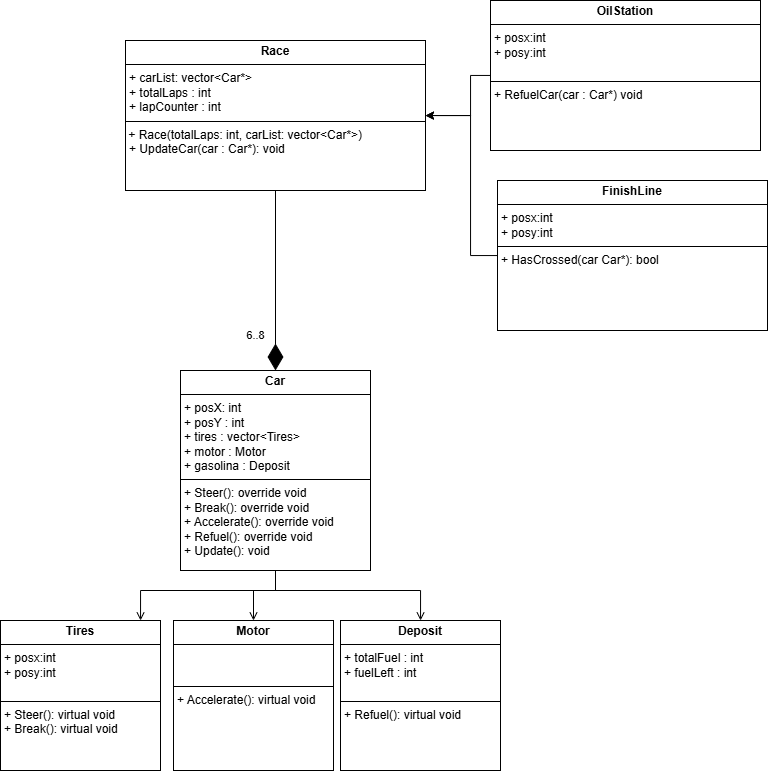

The diagram above was exported from draw.io. Its source (the exported page's mxGraphModel, read from the mxfile embedded in the PNG):
<mxGraphModel dx="1509" dy="1982" grid="1" gridSize="10" guides="1" tooltips="1" connect="1" arrows="1" fold="1" page="1" pageScale="1" pageWidth="827" pageHeight="1169" math="0" shadow="0">
  <root>
    <mxCell id="0" />
    <mxCell id="1" parent="0" />
    <mxCell id="Bvmf5RUWp6EwCtFwrZD--2" value="&lt;p style=&quot;margin:0px;margin-top:4px;text-align:center;&quot;&gt;&lt;b&gt;Tires&lt;/b&gt;&lt;/p&gt;&lt;hr size=&quot;1&quot; style=&quot;border-style:solid;&quot;&gt;&lt;p style=&quot;margin:0px;margin-left:4px;&quot;&gt;+ posx:int&lt;/p&gt;&lt;p style=&quot;margin:0px;margin-left:4px;&quot;&gt;+ posy:int&lt;/p&gt;&lt;p style=&quot;margin:0px;margin-left:4px;&quot;&gt;&lt;br&gt;&lt;/p&gt;&lt;hr size=&quot;1&quot; style=&quot;border-style:solid;&quot;&gt;&lt;p style=&quot;margin:0px;margin-left:4px;&quot;&gt;+ Steer(): virtual void&lt;/p&gt;&lt;p style=&quot;margin:0px;margin-left:4px;&quot;&gt;+ Break(): virtual void&lt;/p&gt;" style="verticalAlign=top;align=left;overflow=fill;html=1;whiteSpace=wrap;" vertex="1" parent="1">
      <mxGeometry x="60" y="260" width="160" height="150" as="geometry" />
    </mxCell>
    <mxCell id="Bvmf5RUWp6EwCtFwrZD--3" value="&lt;p style=&quot;margin:0px;margin-top:4px;text-align:center;&quot;&gt;&lt;b&gt;Motor&lt;/b&gt;&lt;/p&gt;&lt;hr size=&quot;1&quot; style=&quot;border-style:solid;&quot;&gt;&lt;p style=&quot;margin:0px;margin-left:4px;&quot;&gt;&lt;br&gt;&lt;/p&gt;&lt;p style=&quot;margin:0px;margin-left:4px;&quot;&gt;&lt;br&gt;&lt;/p&gt;&lt;hr size=&quot;1&quot; style=&quot;border-style:solid;&quot;&gt;&lt;p style=&quot;margin:0px;margin-left:4px;&quot;&gt;+ Accelerate(): virtual void&lt;/p&gt;&lt;p style=&quot;margin:0px;margin-left:4px;&quot;&gt;&lt;br&gt;&lt;/p&gt;" style="verticalAlign=top;align=left;overflow=fill;html=1;whiteSpace=wrap;" vertex="1" parent="1">
      <mxGeometry x="233" y="260" width="160" height="150" as="geometry" />
    </mxCell>
    <mxCell id="Bvmf5RUWp6EwCtFwrZD--4" value="&lt;p style=&quot;margin:0px;margin-top:4px;text-align:center;&quot;&gt;&lt;b&gt;Deposit&lt;/b&gt;&lt;/p&gt;&lt;hr size=&quot;1&quot; style=&quot;border-style:solid;&quot;&gt;&lt;p style=&quot;margin:0px;margin-left:4px;&quot;&gt;+ totalFuel : int&lt;/p&gt;&lt;p style=&quot;margin:0px;margin-left:4px;&quot;&gt;+ fuelLeft : int&lt;/p&gt;&lt;p style=&quot;margin:0px;margin-left:4px;&quot;&gt;&lt;br&gt;&lt;/p&gt;&lt;hr size=&quot;1&quot; style=&quot;border-style:solid;&quot;&gt;&lt;p style=&quot;margin:0px;margin-left:4px;&quot;&gt;+ Refuel(): virtual void&lt;/p&gt;&lt;p style=&quot;margin:0px;margin-left:4px;&quot;&gt;&lt;br&gt;&lt;/p&gt;" style="verticalAlign=top;align=left;overflow=fill;html=1;whiteSpace=wrap;" vertex="1" parent="1">
      <mxGeometry x="400" y="260" width="160" height="150" as="geometry" />
    </mxCell>
    <mxCell id="Bvmf5RUWp6EwCtFwrZD--8" style="edgeStyle=orthogonalEdgeStyle;rounded=0;orthogonalLoop=1;jettySize=auto;html=1;endArrow=open;endFill=0;" edge="1" parent="1" source="Bvmf5RUWp6EwCtFwrZD--5" target="Bvmf5RUWp6EwCtFwrZD--2">
      <mxGeometry relative="1" as="geometry">
        <Array as="points">
          <mxPoint x="335" y="230" />
          <mxPoint x="200" y="230" />
        </Array>
      </mxGeometry>
    </mxCell>
    <mxCell id="Bvmf5RUWp6EwCtFwrZD--9" style="edgeStyle=orthogonalEdgeStyle;rounded=0;orthogonalLoop=1;jettySize=auto;html=1;endArrow=open;endFill=0;" edge="1" parent="1" source="Bvmf5RUWp6EwCtFwrZD--5" target="Bvmf5RUWp6EwCtFwrZD--3">
      <mxGeometry relative="1" as="geometry">
        <Array as="points">
          <mxPoint x="335" y="230" />
          <mxPoint x="313" y="230" />
        </Array>
      </mxGeometry>
    </mxCell>
    <mxCell id="Bvmf5RUWp6EwCtFwrZD--10" style="edgeStyle=orthogonalEdgeStyle;rounded=0;orthogonalLoop=1;jettySize=auto;html=1;endArrow=open;endFill=0;" edge="1" parent="1" source="Bvmf5RUWp6EwCtFwrZD--5" target="Bvmf5RUWp6EwCtFwrZD--4">
      <mxGeometry relative="1" as="geometry">
        <Array as="points">
          <mxPoint x="335" y="230" />
          <mxPoint x="480" y="230" />
        </Array>
      </mxGeometry>
    </mxCell>
    <mxCell id="Bvmf5RUWp6EwCtFwrZD--5" value="&lt;p style=&quot;margin:0px;margin-top:4px;text-align:center;&quot;&gt;&lt;b&gt;Car&lt;/b&gt;&lt;/p&gt;&lt;hr size=&quot;1&quot; style=&quot;border-style:solid;&quot;&gt;&lt;p style=&quot;margin:0px;margin-left:4px;&quot;&gt;+ posX: int&lt;/p&gt;&lt;p style=&quot;margin:0px;margin-left:4px;&quot;&gt;+ posY : int&lt;/p&gt;&lt;p style=&quot;margin:0px;margin-left:4px;&quot;&gt;+ tires : vector&amp;lt;Tires&amp;gt;&lt;/p&gt;&lt;p style=&quot;margin:0px;margin-left:4px;&quot;&gt;+ motor : Motor&lt;/p&gt;&lt;p style=&quot;margin:0px;margin-left:4px;&quot;&gt;+ gasolina : Deposit&lt;/p&gt;&lt;hr size=&quot;1&quot; style=&quot;border-style:solid;&quot;&gt;&lt;p style=&quot;margin: 0px 0px 0px 4px;&quot;&gt;+ Steer(): override void&lt;/p&gt;&lt;p style=&quot;margin: 0px 0px 0px 4px;&quot;&gt;+ Break(): override void&lt;/p&gt;&lt;p style=&quot;margin: 0px 0px 0px 4px;&quot;&gt;+ Accelerate(): override void&lt;/p&gt;&lt;p style=&quot;margin: 0px 0px 0px 4px;&quot;&gt;+ Refuel(): override void&lt;/p&gt;&lt;p style=&quot;margin: 0px 0px 0px 4px;&quot;&gt;+ Update(): void&lt;/p&gt;&lt;p style=&quot;margin: 0px 0px 0px 4px;&quot;&gt;&lt;br&gt;&lt;/p&gt;" style="verticalAlign=top;align=left;overflow=fill;html=1;whiteSpace=wrap;" vertex="1" parent="1">
      <mxGeometry x="240" y="10" width="190" height="200" as="geometry" />
    </mxCell>
    <mxCell id="Bvmf5RUWp6EwCtFwrZD--11" value="&lt;p style=&quot;margin:0px;margin-top:4px;text-align:center;&quot;&gt;&lt;b&gt;Race&lt;/b&gt;&lt;/p&gt;&lt;hr size=&quot;1&quot; style=&quot;border-style:solid;&quot;&gt;&lt;p style=&quot;margin:0px;margin-left:4px;&quot;&gt;+ carList: vector&amp;lt;Car*&amp;gt;&lt;/p&gt;&lt;p style=&quot;margin:0px;margin-left:4px;&quot;&gt;+ totalLaps : int&lt;/p&gt;&lt;p style=&quot;margin:0px;margin-left:4px;&quot;&gt;+ lapCounter : int&lt;/p&gt;&lt;hr size=&quot;1&quot; style=&quot;border-style:solid;&quot;&gt;&amp;nbsp;+ Race(totalLaps: int, carList: vector&amp;lt;Car*&amp;gt;)&lt;br&gt;&lt;p style=&quot;margin:0px;margin-left:4px;&quot;&gt;+ UpdateCar(car : Car*): void&lt;/p&gt;" style="verticalAlign=top;align=left;overflow=fill;html=1;whiteSpace=wrap;" vertex="1" parent="1">
      <mxGeometry x="185" y="-320" width="300" height="150" as="geometry" />
    </mxCell>
    <mxCell id="Bvmf5RUWp6EwCtFwrZD--14" value="" style="endArrow=diamondThin;endFill=1;endSize=24;html=1;rounded=0;" edge="1" parent="1" source="Bvmf5RUWp6EwCtFwrZD--11" target="Bvmf5RUWp6EwCtFwrZD--5">
      <mxGeometry width="160" relative="1" as="geometry">
        <mxPoint x="370" y="49.99999999999977" as="sourcePoint" />
        <mxPoint x="370" y="-130" as="targetPoint" />
      </mxGeometry>
    </mxCell>
    <mxCell id="Bvmf5RUWp6EwCtFwrZD--15" value="6..8" style="edgeLabel;html=1;align=center;verticalAlign=middle;resizable=0;points=[];" vertex="1" connectable="0" parent="Bvmf5RUWp6EwCtFwrZD--14">
      <mxGeometry x="0.6076" y="-3" relative="1" as="geometry">
        <mxPoint x="-18" as="offset" />
      </mxGeometry>
    </mxCell>
    <mxCell id="Bvmf5RUWp6EwCtFwrZD--18" style="edgeStyle=orthogonalEdgeStyle;rounded=0;orthogonalLoop=1;jettySize=auto;html=1;" edge="1" parent="1" source="Bvmf5RUWp6EwCtFwrZD--16" target="Bvmf5RUWp6EwCtFwrZD--11">
      <mxGeometry relative="1" as="geometry">
        <Array as="points">
          <mxPoint x="530" y="-105" />
          <mxPoint x="530" y="-245" />
        </Array>
      </mxGeometry>
    </mxCell>
    <mxCell id="Bvmf5RUWp6EwCtFwrZD--16" value="&lt;p style=&quot;margin:0px;margin-top:4px;text-align:center;&quot;&gt;&lt;b&gt;FinishLine&lt;/b&gt;&lt;/p&gt;&lt;hr size=&quot;1&quot; style=&quot;border-style:solid;&quot;&gt;&lt;p style=&quot;margin: 0px 0px 0px 4px;&quot;&gt;+ posx:int&lt;/p&gt;&lt;p style=&quot;margin: 0px 0px 0px 4px;&quot;&gt;+ posy:int&lt;/p&gt;&lt;hr size=&quot;1&quot; style=&quot;border-style:solid;&quot;&gt;&lt;p style=&quot;margin:0px;margin-left:4px;&quot;&gt;+ HasCrossed(car Car*): bool&lt;/p&gt;" style="verticalAlign=top;align=left;overflow=fill;html=1;whiteSpace=wrap;" vertex="1" parent="1">
      <mxGeometry x="557" y="-180" width="270" height="150" as="geometry" />
    </mxCell>
    <mxCell id="Bvmf5RUWp6EwCtFwrZD--19" style="edgeStyle=orthogonalEdgeStyle;rounded=0;orthogonalLoop=1;jettySize=auto;html=1;" edge="1" parent="1" source="Bvmf5RUWp6EwCtFwrZD--17" target="Bvmf5RUWp6EwCtFwrZD--11">
      <mxGeometry relative="1" as="geometry">
        <Array as="points">
          <mxPoint x="530" y="-285" />
          <mxPoint x="530" y="-245" />
        </Array>
      </mxGeometry>
    </mxCell>
    <mxCell id="Bvmf5RUWp6EwCtFwrZD--17" value="&lt;p style=&quot;margin:0px;margin-top:4px;text-align:center;&quot;&gt;&lt;b&gt;OilStation&lt;/b&gt;&lt;/p&gt;&lt;hr size=&quot;1&quot; style=&quot;border-style:solid;&quot;&gt;&lt;p style=&quot;margin: 0px 0px 0px 4px;&quot;&gt;+ posx:int&lt;/p&gt;&lt;p style=&quot;margin: 0px 0px 0px 4px;&quot;&gt;+ posy:int&lt;/p&gt;&lt;p style=&quot;margin: 0px 0px 0px 4px;&quot;&gt;&lt;br&gt;&lt;/p&gt;&lt;hr size=&quot;1&quot; style=&quot;border-style:solid;&quot;&gt;&lt;p style=&quot;margin:0px;margin-left:4px;&quot;&gt;+ RefuelCar(car : Car*) void&lt;/p&gt;" style="verticalAlign=top;align=left;overflow=fill;html=1;whiteSpace=wrap;" vertex="1" parent="1">
      <mxGeometry x="550" y="-360" width="270" height="150" as="geometry" />
    </mxCell>
  </root>
</mxGraphModel>